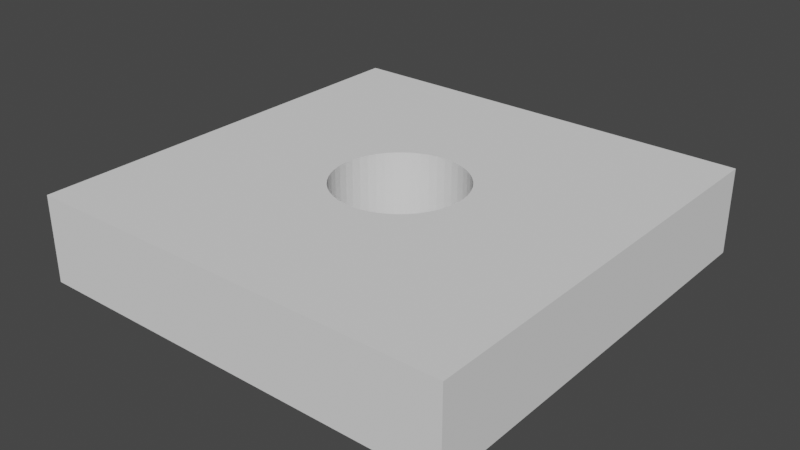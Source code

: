 # Source: Buraco_falso.blend  (saved by Blender 3.1.7; exported with 4.5.12 LTS)
import bpy
from mathutils import Matrix  # noqa: F401  (used for matrix-valued properties, if any)

bpy.ops.wm.read_factory_settings(use_empty=True)
scene = bpy.context.scene
scene.name = 'Scene'

# ---- collections
col_collection = bpy.data.collections.new('Collection'); scene.collection.children.link(col_collection)

# ---- world
world_world = bpy.data.worlds.new('World'); scene.world = world_world
world_world.use_nodes = True; world_world.node_tree.nodes.clear()
_N = world_world.node_tree.nodes; _L = world_world.node_tree.links
n0 = _N.new('ShaderNodeOutputWorld'); n0.name = 'World Output'; n0.location = (300, 300)
n1 = _N.new('ShaderNodeBackground'); n1.name = 'Background'; n1.location = (10, 300)
n1.inputs[0].default_value = (0.05088, 0.05088, 0.05088, 1.0)
_L.new(n1.outputs[0], n0.inputs[0])
n0.is_active_output = True
world_world.color = (0.05088, 0.05088, 0.05088)
world_world.use_sun_shadow = False
world_world.sun_shadow_jitter_overblur = 0.0

# ---- meshes
me_cube_001 = bpy.data.meshes.new('Cube.001')
me_cube_001.from_pydata([(-1.0, -1.0, -1.0), (-1.0, -1.0, 1.0), (-1.0, 1.0, -1.0), (-1.0, 1.0, 1.0), (1.0, -1.0, -1.0), (1.0, -1.0, 1.0), (1.0, 1.0, -1.0), (1.0, 1.0, 1.0), (-0.1826, 0.238, -1.0), (-0.15, 0.2598, -1.0), (-0.1148, 0.2772, -1.0), (-0.03916, 0.2974, -1.0), (-0.07765, 0.2898, -1.0), (0.07765, 0.2898, -1.0), (0.03916, 0.2974, -1.0), (0.1826, 0.238, -1.0), (0.15, 0.2598, -1.0), (0.1148, 0.2772, -1.0), (0.2121, -0.2121, -1.0), (0.0, 0.3, -1.0), (0.238, 0.1826, -1.0), (0.2598, -0.15, -1.0), (0.238, -0.1826, -1.0), (0.2598, 0.15, -1.0), (0.2898, -0.07765, -1.0), (0.2898, 0.07765, -1.0), (0.3, -1.311e-08, -1.0), (0.2974, -0.03916, -1.0), (0.2974, 0.03916, -1.0), (0.2772, -0.1148, -1.0), (0.2772, 0.1148, -1.0), (0.2121, 0.2121, -1.0), (-0.3, 3.577e-09, -1.0), (-0.2974, -0.03916, -1.0), (-0.2898, -0.07765, -1.0), (-0.2898, 0.07765, -1.0), (-0.2974, 0.03916, -1.0), (-0.238, -0.1826, -1.0), (-0.238, 0.1826, -1.0), (-0.2598, -0.15, -1.0), (-0.2598, 0.15, -1.0), (-0.2772, -0.1148, -1.0), (-0.2772, 0.1148, -1.0), (-0.2121, 0.2121, -1.0), (-0.1826, -0.238, -1.0), (-0.1148, -0.2772, -1.0), (-0.03916, -0.2974, -1.0), (-0.07765, -0.2898, -1.0), (-0.15, -0.2598, -1.0), (0.07765, -0.2898, -1.0), (0.03916, -0.2974, -1.0), (0.15, -0.2598, -1.0), (0.1826, -0.238, -1.0), (-2.623e-08, -0.3, -1.0), (0.1148, -0.2772, -1.0), (-0.2121, -0.2121, -1.0), (-0.3, 3.577e-09, 1.0), (-0.2974, -0.03916, 1.0), (-0.2898, -0.07765, 1.0), (-0.2898, 0.07765, 1.0), (-0.2974, 0.03916, 1.0), (-0.238, -0.1826, 1.0), (-0.238, 0.1826, 1.0), (-0.2598, -0.15, 1.0), (-0.2598, 0.15, 1.0), (-0.2772, -0.1148, 1.0), (-0.2772, 0.1148, 1.0), (-0.2121, 0.2121, 1.0), (-0.15, 0.2598, 1.0), (-0.1826, 0.238, 1.0), (-0.03916, 0.2974, 1.0), (-0.07765, 0.2898, 1.0), (-0.1148, 0.2772, 1.0), (0.03916, 0.2974, 1.0), (0.07765, 0.2898, 1.0), (0.15, 0.2598, 1.0), (0.2121, 0.2121, 1.0), (0.1826, 0.238, 1.0), (0.1148, 0.2772, 1.0), (0.0, 0.3, 1.0), (-0.2121, -0.2121, 1.0), (-0.1826, -0.238, 1.0), (-0.07765, -0.2898, 1.0), (-0.1148, -0.2772, 1.0), (-0.03916, -0.2974, 1.0), (-0.15, -0.2598, 1.0), (-2.623e-08, -0.3, 1.0), (0.03916, -0.2974, 1.0), (0.1148, -0.2772, 1.0), (0.1826, -0.238, 1.0), (0.15, -0.2598, 1.0), (0.07765, -0.2898, 1.0), (0.2598, -0.15, 1.0), (0.2598, 0.15, 1.0), (0.238, -0.1826, 1.0), (0.238, 0.1826, 1.0), (0.2898, -0.07765, 1.0), (0.2898, 0.07765, 1.0), (0.3, -1.311e-08, 1.0), (0.2974, -0.03916, 1.0), (0.2974, 0.03916, 1.0), (0.2772, -0.1148, 1.0), (0.2121, -0.2121, 1.0), (0.2772, 0.1148, 1.0)], [], [(0, 1, 3, 2), (2, 3, 7, 6), (6, 7, 5, 4), (4, 5, 1, 0), (31, 6, 4, 0, 2, 43, 38, 40, 42, 35, 36, 32, 33, 34, 41, 39, 37, 55, 44, 48, 45, 47, 46, 53, 50, 49, 54, 51, 52, 18, 22, 21, 29, 24, 27, 26, 28, 25, 30, 23, 20), (2, 6, 31, 15, 16, 17, 13, 14, 19, 11, 12, 10, 9, 8, 43), (67, 3, 1, 5, 7, 76, 95, 93, 103, 97, 100, 98, 99, 96, 101, 92, 94, 102, 89, 90, 88, 91, 87, 86, 84, 82, 83, 85, 81, 80, 61, 63, 65, 58, 57, 56, 60, 59, 66, 64, 62), (76, 7, 3, 67, 69, 68, 72, 71, 70, 79, 73, 74, 78, 75, 77), (79, 19, 14, 73), (73, 14, 13, 74), (74, 13, 17, 78), (78, 17, 16, 75), (75, 16, 15, 77), (77, 15, 31, 76), (31, 20, 95, 76), (20, 23, 93, 95), (23, 30, 103, 93), (30, 25, 97, 103), (25, 28, 100, 97), (28, 26, 98, 100), (26, 27, 99, 98), (27, 24, 96, 99), (24, 29, 101, 96), (29, 21, 92, 101), (21, 22, 94, 92), (22, 18, 102, 94), (18, 52, 89, 102), (52, 51, 90, 89), (51, 54, 88, 90), (54, 49, 91, 88), (49, 50, 87, 91), (50, 53, 86, 87), (53, 46, 84, 86), (46, 47, 82, 84), (47, 45, 83, 82), (45, 48, 85, 83), (48, 44, 81, 85), (44, 55, 80, 81), (80, 55, 37, 61), (61, 37, 39, 63), (63, 39, 41, 65), (65, 41, 34, 58), (58, 34, 33, 57), (57, 33, 32, 56), (56, 32, 36, 60), (60, 36, 35, 59), (59, 35, 42, 66), (66, 42, 40, 64), (64, 40, 38, 62), (62, 38, 43, 67), (67, 43, 8, 69), (69, 8, 9, 68), (68, 9, 10, 72), (72, 10, 12, 71), (71, 12, 11, 70), (70, 11, 19, 79)])
_uv = me_cube_001.uv_layers.new(name='UVMap')
_uv.uv.foreach_set('vector', [0.375, 0.0, 0.625, 0.0, 0.625, 0.25, 0.375, 0.25, 0.375, 0.25, 0.625, 0.25, 0.625, 0.5, 0.375, 0.5, 0.375, 0.5, 0.625, 0.5, 0.625, 0.75, 0.375, 0.75, 0.375, 0.75, 0.625, 0.75, 0.625, 1.0, 0.375, 1.0, 0.2765, 0.5985, 0.375, 0.5, 0.375, 0.75, 0.125, 0.75, 0.125, 0.5, 0.2235, 0.5985, 0.2202, 0.6022, 0.2175, 0.6063, 0.2154, 0.6106, 0.2138, 0.6153, 0.2128, 0.6201, 0.2125, 0.625, 0.2128, 0.6299, 0.2138, 0.6347, 0.2154, 0.6394, 0.2175, 0.6438, 0.2202, 0.6478, 0.2235, 0.6515, 0.2272, 0.6548, 0.2313, 0.6575, 0.2356, 0.6596, 0.2403, 0.6612, 0.2451, 0.6622, 0.25, 0.6625, 0.2549, 0.6622, 0.2597, 0.6612, 0.2644, 0.6596, 0.2688, 0.6575, 0.2728, 0.6548, 0.2765, 0.6515, 0.2798, 0.6478, 0.2825, 0.6438, 0.2846, 0.6394, 0.2862, 0.6347, 0.2872, 0.6299, 0.2875, 0.625, 0.2872, 0.6201, 0.2862, 0.6153, 0.2846, 0.6106, 0.2825, 0.6062, 0.2798, 0.6022, 0.125, 0.5, 0.375, 0.5, 0.2765, 0.5985, 0.2728, 0.5952, 0.2687, 0.5925, 0.2644, 0.5904, 0.2597, 0.5888, 0.2549, 0.5878, 0.25, 0.5875, 0.2451, 0.5878, 0.2403, 0.5888, 0.2356, 0.5904, 0.2312, 0.5925, 0.2272, 0.5952, 0.2235, 0.5985, 0.7765, 0.5985, 0.875, 0.5, 0.875, 0.75, 0.625, 0.75, 0.625, 0.5, 0.7235, 0.5985, 0.7202, 0.6022, 0.7175, 0.6062, 0.7154, 0.6106, 0.7138, 0.6153, 0.7128, 0.6201, 0.7125, 0.625, 0.7128, 0.6299, 0.7138, 0.6347, 0.7154, 0.6394, 0.7175, 0.6437, 0.7202, 0.6478, 0.7235, 0.6515, 0.7272, 0.6548, 0.7313, 0.6575, 0.7356, 0.6596, 0.7403, 0.6612, 0.7451, 0.6622, 0.75, 0.6625, 0.7549, 0.6622, 0.7597, 0.6612, 0.7644, 0.6596, 0.7688, 0.6575, 0.7728, 0.6548, 0.7765, 0.6515, 0.7798, 0.6478, 0.7825, 0.6437, 0.7846, 0.6394, 0.7862, 0.6347, 0.7872, 0.6299, 0.7875, 0.625, 0.7872, 0.6201, 0.7862, 0.6153, 0.7846, 0.6106, 0.7825, 0.6063, 0.7798, 0.6022, 0.7235, 0.5985, 0.625, 0.5, 0.875, 0.5, 0.7765, 0.5985, 0.7728, 0.5952, 0.7687, 0.5925, 0.7644, 0.5904, 0.7597, 0.5888, 0.7549, 0.5878, 0.75, 0.5875, 0.7451, 0.5878, 0.7403, 0.5888, 0.7356, 0.5904, 0.7313, 0.5925, 0.7272, 0.5952, 1.0, 0.9167, 1.0, 0.5833, 0.9792, 0.5833, 0.9792, 0.9167, 0.9792, 0.9167, 0.9792, 0.5833, 0.9583, 0.5833, 0.9583, 0.9167, 0.9583, 0.9167, 0.9583, 0.5833, 0.9375, 0.5833, 0.9375, 0.9167, 0.9375, 0.9167, 0.9375, 0.5833, 0.9167, 0.5833, 0.9167, 0.9167, 0.9167, 0.9167, 0.9167, 0.5833, 0.8958, 0.5833, 0.8958, 0.9167, 0.8958, 0.9167, 0.8958, 0.5833, 0.875, 0.5833, 0.875, 0.9167, 0.875, 0.5833, 0.8542, 0.5833, 0.8542, 0.9167, 0.875, 0.9167, 0.8542, 0.5833, 0.8333, 0.5833, 0.8333, 0.9167, 0.8542, 0.9167, 0.8333, 0.5833, 0.8125, 0.5833, 0.8125, 0.9167, 0.8333, 0.9167, 0.8125, 0.5833, 0.7917, 0.5833, 0.7917, 0.9167, 0.8125, 0.9167, 0.7917, 0.5833, 0.7708, 0.5833, 0.7708, 0.9167, 0.7917, 0.9167, 0.7708, 0.5833, 0.75, 0.5833, 0.75, 0.9167, 0.7708, 0.9167, 0.75, 0.5833, 0.7292, 0.5833, 0.7292, 0.9167, 0.75, 0.9167, 0.7292, 0.5833, 0.7083, 0.5833, 0.7083, 0.9167, 0.7292, 0.9167, 0.7083, 0.5833, 0.6875, 0.5833, 0.6875, 0.9167, 0.7083, 0.9167, 0.6875, 0.5833, 0.6667, 0.5833, 0.6667, 0.9167, 0.6875, 0.9167, 0.6667, 0.5833, 0.6458, 0.5833, 0.6458, 0.9167, 0.6667, 0.9167, 0.6458, 0.5833, 0.625, 0.5833, 0.625, 0.9167, 0.6458, 0.9167, 0.625, 0.5833, 0.6042, 0.5833, 0.6042, 0.9167, 0.625, 0.9167, 0.6042, 0.5833, 0.5833, 0.5833, 0.5833, 0.9167, 0.6042, 0.9167, 0.5833, 0.5833, 0.5625, 0.5833, 0.5625, 0.9167, 0.5833, 0.9167, 0.5625, 0.5833, 0.5417, 0.5833, 0.5417, 0.9167, 0.5625, 0.9167, 0.5417, 0.5833, 0.5208, 0.5833, 0.5208, 0.9167, 0.5417, 0.9167, 0.5208, 0.5833, 0.5, 0.5833, 0.5, 0.9167, 0.5208, 0.9167, 0.5, 0.5833, 0.4792, 0.5833, 0.4792, 0.9167, 0.5, 0.9167, 0.4792, 0.5833, 0.4583, 0.5833, 0.4583, 0.9167, 0.4792, 0.9167, 0.4583, 0.5833, 0.4375, 0.5833, 0.4375, 0.9167, 0.4583, 0.9167, 0.4375, 0.5833, 0.4167, 0.5833, 0.4167, 0.9167, 0.4375, 0.9167, 0.4167, 0.5833, 0.3958, 0.5833, 0.3958, 0.9167, 0.4167, 0.9167, 0.3958, 0.5833, 0.375, 0.5833, 0.375, 0.9167, 0.3958, 0.9167, 0.375, 0.9167, 0.375, 0.5833, 0.3542, 0.5833, 0.3542, 0.9167, 0.3542, 0.9167, 0.3542, 0.5833, 0.3333, 0.5833, 0.3333, 0.9167, 0.3333, 0.9167, 0.3333, 0.5833, 0.3125, 0.5833, 0.3125, 0.9167, 0.3125, 0.9167, 0.3125, 0.5833, 0.2917, 0.5833, 0.2917, 0.9167, 0.2917, 0.9167, 0.2917, 0.5833, 0.2708, 0.5833, 0.2708, 0.9167, 0.2708, 0.9167, 0.2708, 0.5833, 0.25, 0.5833, 0.25, 0.9167, 0.25, 0.9167, 0.25, 0.5833, 0.2292, 0.5833, 0.2292, 0.9167, 0.2292, 0.9167, 0.2292, 0.5833, 0.2083, 0.5833, 0.2083, 0.9167, 0.2083, 0.9167, 0.2083, 0.5833, 0.1875, 0.5833, 0.1875, 0.9167, 0.1875, 0.9167, 0.1875, 0.5833, 0.1667, 0.5833, 0.1667, 0.9167, 0.1667, 0.9167, 0.1667, 0.5833, 0.1458, 0.5833, 0.1458, 0.9167, 0.1458, 0.9167, 0.1458, 0.5833, 0.125, 0.5833, 0.125, 0.9167, 0.125, 0.9167, 0.125, 0.5833, 0.1042, 0.5833, 0.1042, 0.9167, 0.1042, 0.9167, 0.1042, 0.5833, 0.08333, 0.5833, 0.08333, 0.9167, 0.08333, 0.9167, 0.08333, 0.5833, 0.0625, 0.5833, 0.0625, 0.9167, 0.0625, 0.9167, 0.0625, 0.5833, 0.04167, 0.5833, 0.04167, 0.9167, 0.04167, 0.9167, 0.04167, 0.5833, 0.02083, 0.5833, 0.02083, 0.9167, 0.02083, 0.9167, 0.02083, 0.5833, 3.763e-07, 0.5833, 3.763e-07, 0.9167])
me_cube_001.use_remesh_fix_poles = True
me_cube_001.use_remesh_preserve_attributes = False
me_cube_001.update()

# ---- objects
ob_cube_001 = bpy.data.objects.new('Cube.001', me_cube_001)

# ---- transforms, parenting, visibility, modifiers, constraints
ob_cube_001.location = (0.0, 0.0, 0.0)
ob_cube_001.scale = (5.0, 5.0, 1.0)

# ---- collection membership
col_collection.objects.link(ob_cube_001)

# ---- scene / render settings (as saved in the file)
scene.frame_start = 1; scene.frame_end = 250; scene.frame_set(1)
scene.render.engine = 'BLENDER_EEVEE_NEXT'
scene.cycles.sampling_pattern = 'TABULATED_SOBOL'
scene.cycles.use_light_tree = False
scene.view_settings.view_transform = 'Filmic'
bpy.context.view_layer.update()

# ---- added for rendering (the .blend has no active camera and no usable light): camera, sun
cam_auto = bpy.data.cameras.new('AutoCamera')
cam_auto.lens = 50.0
cam_auto.sensor_width = 36.0
cam_auto.clip_end = 1000.0
ob_auto_camera = bpy.data.objects.new('AutoCamera', cam_auto)
scene.collection.objects.link(ob_auto_camera)
ob_auto_camera.location = (13.2149, -15.8578, 10.5719)
ob_auto_camera.rotation_euler = (1.09748, -7.21219e-08, 0.694738)
scene.camera = ob_auto_camera
light_auto_sun = bpy.data.lights.new('AutoSun', 'SUN')
light_auto_sun.energy = 3.0
light_auto_sun.angle = 0.0523599
ob_auto_sun = bpy.data.objects.new('AutoSun', light_auto_sun)
scene.collection.objects.link(ob_auto_sun)
ob_auto_sun.rotation_euler = (0.872665, 0.174533, 0.523599)
bpy.context.view_layer.update()
